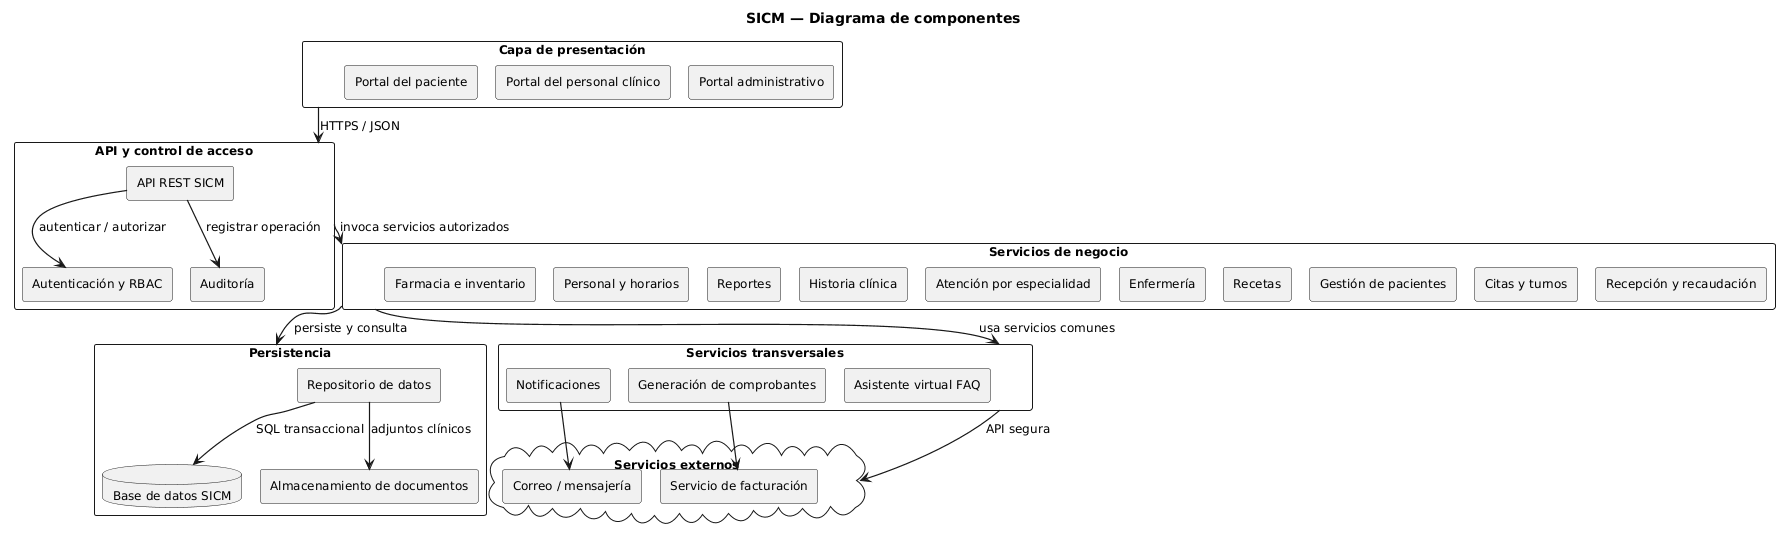

The diagram above was rendered by PlantUML. Its source (embedded in the PNG):
@startuml
!pragma layout smetana
title SICM — Diagrama de componentes

top to bottom direction
skinparam monochrome true
skinparam shadowing false
skinparam linetype ortho
skinparam componentStyle rectangle
skinparam packageStyle rectangle
skinparam DefaultFontSize 12
skinparam ArrowThickness 1.2
skinparam nodesep 55
skinparam ranksep 55

package "Capa de presentación" as PRESENTACION {
  [Portal del paciente] as PortalPaciente
  [Portal del personal clínico] as PortalClinico
  [Portal administrativo] as PortalAdmin

  PortalPaciente -[hidden]right- PortalClinico
  PortalClinico -[hidden]right- PortalAdmin
}

package "API y control de acceso" as API {
  [API REST SICM] as ApiRest
  [Autenticación y RBAC] as Auth
  [Auditoría] as Auditoria

  Auth -[hidden]right- ApiRest
  ApiRest -[hidden]right- Auditoria
}

package "Servicios de negocio" as NEGOCIO {
  [Gestión de pacientes] as Pacientes
  [Citas y turnos] as Citas
  [Recepción y recaudación] as Recepcion
  [Historia clínica] as Historia
  [Atención por especialidad] as Atencion
  [Enfermería] as Enfermeria
  [Recetas] as Recetas
  [Farmacia e inventario] as Inventario
  [Personal y horarios] as Personal
  [Reportes] as Reportes

  Pacientes -[hidden]right- Citas
  Citas -[hidden]right- Recepcion
  Historia -[hidden]right- Atencion
  Atencion -[hidden]right- Enfermeria
  Enfermeria -[hidden]right- Recetas
  Inventario -[hidden]right- Personal
  Personal -[hidden]right- Reportes
}

package "Servicios transversales" as TRANSVERSAL {
  [Notificaciones] as Notificaciones
  [Generación de comprobantes] as Comprobantes
  [Asistente virtual FAQ] as Asistente

  Notificaciones -[hidden]right- Comprobantes
  Comprobantes -[hidden]right- Asistente
}

package "Persistencia" as DATOS {
  [Repositorio de datos] as Repositorio
  database "Base de datos SICM" as BD
  [Almacenamiento de documentos] as Documentos

  BD -[hidden]right- Documentos
}

cloud "Servicios externos" as EXTERNOS {
  [Correo / mensajería] as Mensajeria
  [Servicio de facturación] as Facturacion
}

PRESENTACION -down-> API : HTTPS / JSON
API -down-> NEGOCIO : invoca servicios autorizados
NEGOCIO -down-> TRANSVERSAL : usa servicios comunes
NEGOCIO -down-> DATOS : persiste y consulta
TRANSVERSAL -down-> EXTERNOS : API segura

ApiRest --> Auth : autenticar / autorizar
ApiRest --> Auditoria : registrar operación
Repositorio --> BD : SQL transaccional
Repositorio --> Documentos : adjuntos clínicos
Notificaciones --> Mensajeria
Comprobantes --> Facturacion

@enduml